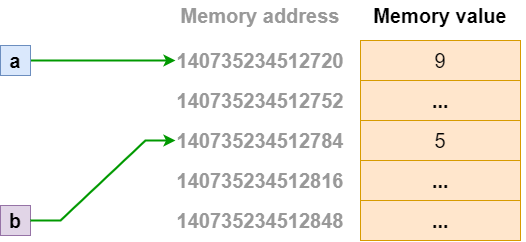

The diagram above was exported from draw.io. Its source (the exported page's mxGraphModel, read from the mxfile embedded in the PNG):
<mxGraphModel dx="981" dy="526" grid="1" gridSize="10" guides="1" tooltips="1" connect="1" arrows="1" fold="1" page="1" pageScale="1" pageWidth="827" pageHeight="1169" math="0" shadow="0">
  <root>
    <mxCell id="0" />
    <mxCell id="1" parent="0" />
    <mxCell id="5JS05ig_G60j2r-XplZq-17" style="edgeStyle=entityRelationEdgeStyle;rounded=0;orthogonalLoop=1;jettySize=auto;html=1;fontSize=20;strokeWidth=2;strokeColor=#009900;entryX=0;entryY=0.5;entryDx=0;entryDy=0;" parent="1" source="5JS05ig_G60j2r-XplZq-1" target="5JS05ig_G60j2r-XplZq-11" edge="1">
      <mxGeometry relative="1" as="geometry" />
    </mxCell>
    <mxCell id="5JS05ig_G60j2r-XplZq-1" value="&lt;font style=&quot;font-size: 20px&quot;&gt;&lt;b&gt;a&lt;/b&gt;&lt;/font&gt;" style="text;html=1;strokeColor=#6c8ebf;fillColor=#dae8fc;align=center;verticalAlign=middle;whiteSpace=wrap;rounded=0;" parent="1" vertex="1">
      <mxGeometry x="80" y="85" width="30" height="30" as="geometry" />
    </mxCell>
    <mxCell id="5JS05ig_G60j2r-XplZq-2" value="&lt;span style=&quot;font-weight: normal&quot;&gt;5&lt;/span&gt;" style="rounded=0;whiteSpace=wrap;html=1;fontSize=20;fillColor=#ffe6cc;strokeColor=#d79b00;fontStyle=1" parent="1" vertex="1">
      <mxGeometry x="440" y="160" width="160" height="40" as="geometry" />
    </mxCell>
    <mxCell id="5JS05ig_G60j2r-XplZq-3" value="&lt;span&gt;&lt;/span&gt;&lt;strong class=&quot;r-b88u0q&quot;&gt;140735234512784&lt;/strong&gt;" style="text;html=1;strokeColor=none;fillColor=none;align=center;verticalAlign=middle;whiteSpace=wrap;rounded=0;fontSize=20;fontColor=#999999;" parent="1" vertex="1">
      <mxGeometry x="255" y="165" width="170" height="30" as="geometry" />
    </mxCell>
    <mxCell id="5JS05ig_G60j2r-XplZq-6" value="&lt;b&gt;...&lt;/b&gt;" style="rounded=0;whiteSpace=wrap;html=1;fontSize=20;fillColor=#ffe6cc;strokeColor=#d79b00;" parent="1" vertex="1">
      <mxGeometry x="440" y="120" width="160" height="40" as="geometry" />
    </mxCell>
    <mxCell id="5JS05ig_G60j2r-XplZq-7" value="9" style="rounded=0;whiteSpace=wrap;html=1;fontSize=20;fillColor=#ffe6cc;strokeColor=#d79b00;" parent="1" vertex="1">
      <mxGeometry x="440" y="80" width="160" height="40" as="geometry" />
    </mxCell>
    <mxCell id="5JS05ig_G60j2r-XplZq-8" value="&lt;b&gt;...&lt;/b&gt;" style="rounded=0;whiteSpace=wrap;html=1;fontSize=20;fillColor=#ffe6cc;strokeColor=#d79b00;" parent="1" vertex="1">
      <mxGeometry x="440" y="200" width="160" height="40" as="geometry" />
    </mxCell>
    <mxCell id="5JS05ig_G60j2r-XplZq-9" value="&lt;b&gt;...&lt;/b&gt;" style="rounded=0;whiteSpace=wrap;html=1;fontSize=20;fillColor=#ffe6cc;strokeColor=#d79b00;" parent="1" vertex="1">
      <mxGeometry x="440" y="240" width="160" height="40" as="geometry" />
    </mxCell>
    <mxCell id="5JS05ig_G60j2r-XplZq-10" value="&lt;b&gt;140735234512752&lt;/b&gt;" style="text;html=1;strokeColor=none;fillColor=none;align=center;verticalAlign=middle;whiteSpace=wrap;rounded=0;fontSize=20;fontColor=#999999;" parent="1" vertex="1">
      <mxGeometry x="310" y="125" width="60" height="30" as="geometry" />
    </mxCell>
    <mxCell id="5JS05ig_G60j2r-XplZq-11" value="&lt;b&gt;140735234512720&lt;/b&gt;" style="text;html=1;strokeColor=none;fillColor=none;align=center;verticalAlign=middle;whiteSpace=wrap;rounded=0;fontSize=20;fontColor=#999999;" parent="1" vertex="1">
      <mxGeometry x="255" y="85" width="170" height="30" as="geometry" />
    </mxCell>
    <mxCell id="5JS05ig_G60j2r-XplZq-12" value="&lt;b&gt;140735234512816&lt;/b&gt;" style="text;html=1;strokeColor=none;fillColor=none;align=center;verticalAlign=middle;whiteSpace=wrap;rounded=0;fontSize=20;fontColor=#999999;" parent="1" vertex="1">
      <mxGeometry x="310" y="205" width="60" height="30" as="geometry" />
    </mxCell>
    <mxCell id="5JS05ig_G60j2r-XplZq-13" value="&lt;b&gt;140735234512848&lt;/b&gt;" style="text;html=1;strokeColor=none;fillColor=none;align=center;verticalAlign=middle;whiteSpace=wrap;rounded=0;fontSize=20;fontColor=#999999;" parent="1" vertex="1">
      <mxGeometry x="310" y="245" width="60" height="30" as="geometry" />
    </mxCell>
    <mxCell id="5JS05ig_G60j2r-XplZq-18" value="&lt;b&gt;&lt;font color=&quot;#999999&quot;&gt;Memory address&lt;/font&gt;&lt;/b&gt;" style="text;html=1;strokeColor=none;fillColor=none;align=center;verticalAlign=middle;whiteSpace=wrap;rounded=0;fontSize=20;" parent="1" vertex="1">
      <mxGeometry x="255" y="40" width="170" height="30" as="geometry" />
    </mxCell>
    <mxCell id="5JS05ig_G60j2r-XplZq-19" value="&lt;b&gt;&lt;font&gt;Memory value&lt;/font&gt;&lt;/b&gt;" style="text;html=1;strokeColor=none;fillColor=none;align=center;verticalAlign=middle;whiteSpace=wrap;rounded=0;fontSize=20;fontColor=#000000;" parent="1" vertex="1">
      <mxGeometry x="435" y="40" width="170" height="30" as="geometry" />
    </mxCell>
    <mxCell id="4YvRxLZk36wpLKAolRmS-1" value="&lt;font style=&quot;font-size: 20px&quot;&gt;&lt;b&gt;b&lt;/b&gt;&lt;/font&gt;" style="text;html=1;strokeColor=#9673a6;fillColor=#e1d5e7;align=center;verticalAlign=middle;whiteSpace=wrap;rounded=0;" parent="1" vertex="1">
      <mxGeometry x="80" y="245" width="30" height="30" as="geometry" />
    </mxCell>
    <mxCell id="4YvRxLZk36wpLKAolRmS-3" style="edgeStyle=entityRelationEdgeStyle;rounded=0;orthogonalLoop=1;jettySize=auto;html=1;fontSize=20;strokeWidth=2;strokeColor=#009900;entryX=0;entryY=0.5;entryDx=0;entryDy=0;" parent="1" target="5JS05ig_G60j2r-XplZq-3" edge="1">
      <mxGeometry relative="1" as="geometry">
        <mxPoint x="110" y="260" as="sourcePoint" />
        <mxPoint x="250" y="180" as="targetPoint" />
      </mxGeometry>
    </mxCell>
  </root>
</mxGraphModel>